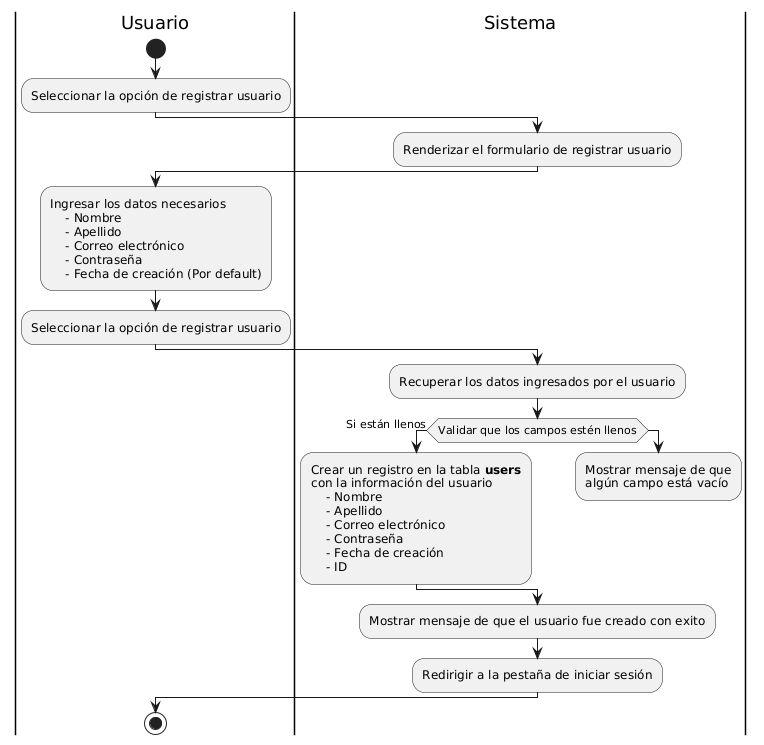

The diagram above was rendered by PlantUML. Its source (embedded in the PNG):
@startuml
|Usuario|
start
:Seleccionar la opción de registrar usuario;

|Sistema|
:Renderizar el formulario de registrar usuario;

|Usuario|
:Ingresar los datos necesarios
    - Nombre
    - Apellido
    - Correo electrónico
    - Contraseña
    - Fecha de creación (Por default);
:Seleccionar la opción de registrar usuario;

|Sistema|
:Recuperar los datos ingresados por el usuario;

if(Validar que los campos estén llenos) then (Si están llenos)
    :Crear un registro en la tabla **users** 
    con la información del usuario
        - Nombre
        - Apellido
        - Correo electrónico
        - Contraseña
        - Fecha de creación
        - ID;
else
    :Mostrar mensaje de que 
    algún campo está vacío;
    detach
endif

:Mostrar mensaje de que el usuario fue creado con exito;
:Redirigir a la pestaña de iniciar sesión;

|Usuario|
stop
@enduml